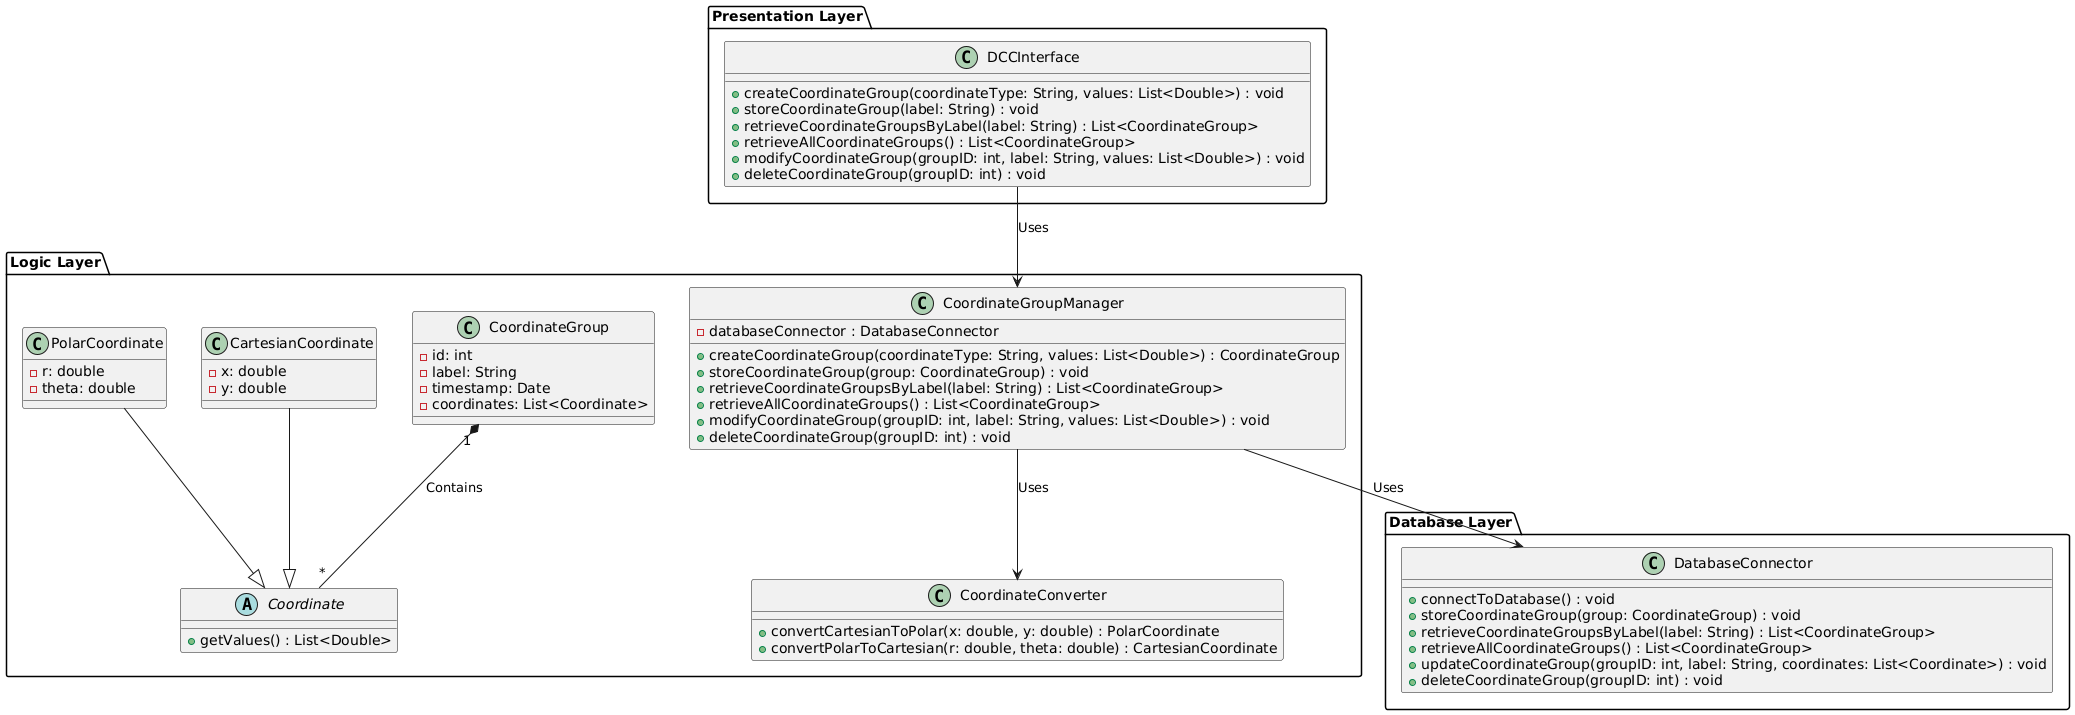

The diagram above was rendered by PlantUML. Its source (embedded in the PNG):
@startuml
package "Presentation Layer" {
  class DCCInterface {
    + createCoordinateGroup(coordinateType: String, values: List<Double>) : void
    + storeCoordinateGroup(label: String) : void
    + retrieveCoordinateGroupsByLabel(label: String) : List<CoordinateGroup>
    + retrieveAllCoordinateGroups() : List<CoordinateGroup>
    + modifyCoordinateGroup(groupID: int, label: String, values: List<Double>) : void
    + deleteCoordinateGroup(groupID: int) : void
  }
}

package "Logic Layer" {
  class CoordinateConverter {
    + convertCartesianToPolar(x: double, y: double) : PolarCoordinate
    + convertPolarToCartesian(r: double, theta: double) : CartesianCoordinate
  }

  class CoordinateGroupManager {
    - databaseConnector : DatabaseConnector
    + createCoordinateGroup(coordinateType: String, values: List<Double>) : CoordinateGroup
    + storeCoordinateGroup(group: CoordinateGroup) : void
    + retrieveCoordinateGroupsByLabel(label: String) : List<CoordinateGroup>
    + retrieveAllCoordinateGroups() : List<CoordinateGroup>
    + modifyCoordinateGroup(groupID: int, label: String, values: List<Double>) : void
    + deleteCoordinateGroup(groupID: int) : void
  }

  class CoordinateGroup {
    - id: int
    - label: String
    - timestamp: Date
    - coordinates: List<Coordinate>
  }

  abstract class Coordinate {
    + getValues() : List<Double>
  }

  class CartesianCoordinate {
    - x: double
    - y: double
  }

  class PolarCoordinate {
    - r: double
    - theta: double
  }
}

package "Database Layer" {
  class DatabaseConnector {
    + connectToDatabase() : void
    + storeCoordinateGroup(group: CoordinateGroup) : void
    + retrieveCoordinateGroupsByLabel(label: String) : List<CoordinateGroup>
    + retrieveAllCoordinateGroups() : List<CoordinateGroup>
    + updateCoordinateGroup(groupID: int, label: String, coordinates: List<Coordinate>) : void
    + deleteCoordinateGroup(groupID: int) : void
  }

}

DCCInterface --> CoordinateGroupManager : Uses
CoordinateGroupManager --> CoordinateConverter : Uses
CoordinateGroupManager --> DatabaseConnector : Uses
CoordinateGroup "1" *-- "*" Coordinate : Contains
CartesianCoordinate --|> Coordinate
PolarCoordinate --|> Coordinate
@enduml